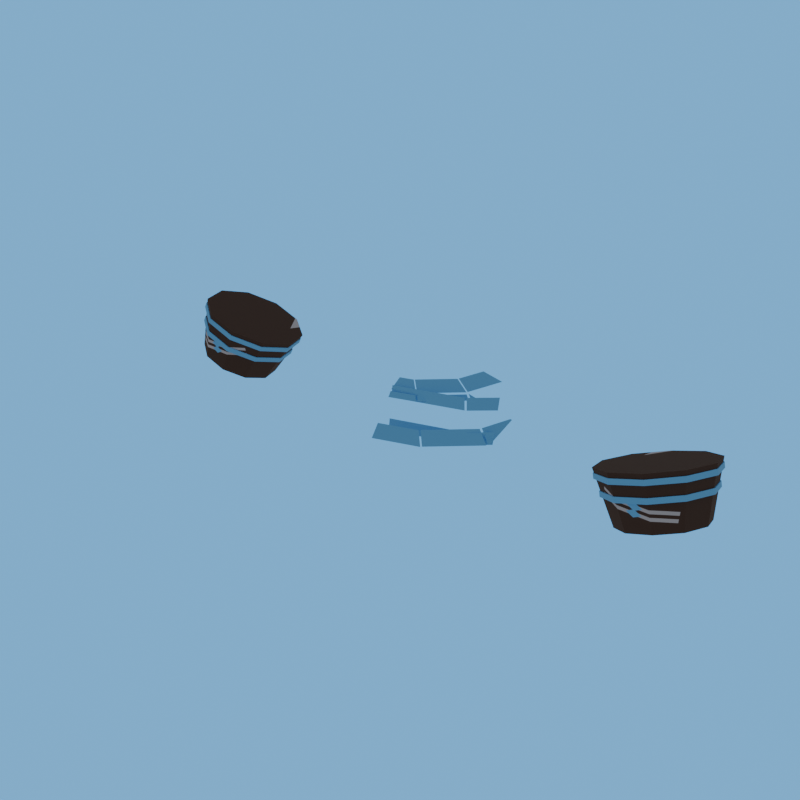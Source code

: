# Source: conductor_cuffs_2-client.blend  (saved by Blender 5.2.44; exported with 4.5.12 LTS)
import bpy
from mathutils import Matrix  # noqa: F401  (used for matrix-valued properties, if any)

bpy.ops.wm.read_factory_settings(use_empty=True)
scene = bpy.context.scene
scene.name = 'R4_conductor_cuffs_2'

# ---- collections
col_asset_conductor_cuffs_2 = bpy.data.collections.new('Asset_conductor_cuffs_2'); scene.collection.children.link(col_asset_conductor_cuffs_2)

# ---- images (referenced by path relative to the original .blend; pixels are not part of the script)
import os
ASSET_DIR = os.environ.get("B2B_ASSET_DIR", "")  # directory of the original .blend (textures are referenced by path, not embedded)
HERE = os.path.dirname(os.path.abspath(__file__))  # packed textures are extracted next to this script under _unpacked/

def load_image(name, relpath, width, height, colorspace="sRGB"):
    """Load a texture the original file referenced (path relative to the .blend, or extracted next to this script)."""
    p = next((c for c in (os.path.join(HERE, relpath), os.path.join(ASSET_DIR, relpath)) if relpath and os.path.exists(c)), "")
    if p:
        img = bpy.data.images.load(p, check_existing=True)
        img.name = name
    else:  # same state as the original file: an image datablock whose file is absent (Cycles renders it pink)
        img = bpy.data.images.new(name, width, height)
        img.source = "FILE"
        img.filepath = "//" + (relpath or name)
    img.colorspace_settings.name = colorspace
    return img
img_conductor_cuffs_2_overlay_png = load_image('conductor_cuffs_2_overlay.png', '_unpacked/conductor_cuffs_2_overlay.df27d95c.png', 512, 512, 'sRGB')

# ---- materials (node trees are filled in below, after node groups)
mat_rf_mat_leather_dark = bpy.data.materials.new('RF_Mat_leather_dark')
mat_rf_mat_leather_dark.diffuse_color = (0.06848, 0.04231, 0.03434, 1.0)
mat_conductor_cuffs_2_decal = bpy.data.materials.new('conductor_cuffs_2_Decal')
mat_conductor_cuffs_2_decal.diffuse_color = (0.06848, 0.04231, 0.03434, 1.0)
mat_rf_mat_sky = bpy.data.materials.new('RF_Mat_sky')
mat_rf_mat_sky.diffuse_color = (0.159, 0.5149, 0.9734, 1.0)
mat_conductor_cuffs_2_decal_001 = bpy.data.materials.new('conductor_cuffs_2_Decal.001')
mat_conductor_cuffs_2_decal_001.diffuse_color = (0.06848, 0.04231, 0.03434, 1.0)

# ---- material node trees
mat_rf_mat_leather_dark.use_nodes = True; mat_rf_mat_leather_dark.node_tree.nodes.clear()
_N = mat_rf_mat_leather_dark.node_tree.nodes; _L = mat_rf_mat_leather_dark.node_tree.links
n0 = _N.new('ShaderNodeBsdfPrincipled'); n0.name = 'Principled BSDF'; n0.location = (-200, 100)
n0.inputs[0].default_value = (0.06848, 0.04231, 0.03434, 1.0)
n0.inputs[2].default_value = 1.0
n0.inputs[10].default_value = 0.005
n1 = _N.new('ShaderNodeOutputMaterial'); n1.name = 'Material Output'; n1.location = (200, 100)
_L.new(n0.outputs[0], n1.inputs[0])
n1.is_active_output = True
mat_conductor_cuffs_2_decal.use_nodes = True; mat_conductor_cuffs_2_decal.node_tree.nodes.clear()
_N = mat_conductor_cuffs_2_decal.node_tree.nodes; _L = mat_conductor_cuffs_2_decal.node_tree.links
n0 = _N.new('ShaderNodeBsdfPrincipled'); n0.name = 'Principled BSDF'; n0.location = (-200, 100)
n0.inputs[2].default_value = 1.0
n0.inputs[10].default_value = 0.005
n1 = _N.new('ShaderNodeOutputMaterial'); n1.name = 'Material Output'; n1.location = (200, 100)
n2 = _N.new('ShaderNodeTexImage'); n2.name = 'Image Texture'; n2.location = (0, 0)
n2.image = img_conductor_cuffs_2_overlay_png
n3 = _N.new('ShaderNodeUVMap'); n3.name = 'UV Map'; n3.location = (0, 0)
n3.width = 160
n3.uv_map = 'UVMap'
_L.new(n0.outputs[0], n1.inputs[0])
_L.new(n2.outputs[0], n0.inputs[0])
_L.new(n3.outputs[0], n2.inputs[0])
n1.is_active_output = True
mat_rf_mat_sky.use_nodes = True; mat_rf_mat_sky.node_tree.nodes.clear()
_N = mat_rf_mat_sky.node_tree.nodes; _L = mat_rf_mat_sky.node_tree.links
n0 = _N.new('ShaderNodeBsdfPrincipled'); n0.name = 'Principled BSDF'; n0.location = (-200, 100)
n0.inputs[0].default_value = (0.159, 0.5149, 0.9734, 1.0)
n0.inputs[2].default_value = 1.0
n0.inputs[10].default_value = 0.005
n1 = _N.new('ShaderNodeOutputMaterial'); n1.name = 'Material Output'; n1.location = (200, 100)
_L.new(n0.outputs[0], n1.inputs[0])
n1.is_active_output = True
mat_conductor_cuffs_2_decal_001.use_nodes = True; mat_conductor_cuffs_2_decal_001.node_tree.nodes.clear()
_N = mat_conductor_cuffs_2_decal_001.node_tree.nodes; _L = mat_conductor_cuffs_2_decal_001.node_tree.links
n0 = _N.new('ShaderNodeBsdfPrincipled'); n0.name = 'Principled BSDF'; n0.location = (-200, 100)
n0.inputs[2].default_value = 1.0
n0.inputs[10].default_value = 0.005
n1 = _N.new('ShaderNodeOutputMaterial'); n1.name = 'Material Output'; n1.location = (200, 100)
n2 = _N.new('ShaderNodeTexImage'); n2.name = 'Image Texture'; n2.location = (0, 0)
n2.image = img_conductor_cuffs_2_overlay_png
n3 = _N.new('ShaderNodeUVMap'); n3.name = 'UV Map'; n3.location = (0, 0)
n3.width = 160
n3.uv_map = 'UVMap'
_L.new(n0.outputs[0], n1.inputs[0])
_L.new(n2.outputs[0], n0.inputs[0])
_L.new(n3.outputs[0], n2.inputs[0])
n1.is_active_output = True

# ---- world
world_r4_conductor_cuffs_2_sky = bpy.data.worlds.new('R4_conductor_cuffs_2_Sky'); scene.world = world_r4_conductor_cuffs_2_sky
world_r4_conductor_cuffs_2_sky.use_nodes = True; world_r4_conductor_cuffs_2_sky.node_tree.nodes.clear()
_N = world_r4_conductor_cuffs_2_sky.node_tree.nodes; _L = world_r4_conductor_cuffs_2_sky.node_tree.links
n0 = _N.new('ShaderNodeBackground'); n0.name = 'Background'; n0.location = (-200, 100)
n0.inputs[0].default_value = (0.75, 0.75, 0.75, 1.0)
n0.inputs[1].default_value = 0.45
n1 = _N.new('ShaderNodeOutputWorld'); n1.name = 'World Output'; n1.location = (200, 100)
n2 = _N.new('ShaderNodeBackground'); n2.name = 'Background.001'; n2.location = (0, 0)
n2.inputs[0].default_value = (0.159, 0.5149, 0.9734, 1.0)
n3 = _N.new('ShaderNodeLightPath'); n3.name = 'Light Path'; n3.location = (0, 0)
n4 = _N.new('ShaderNodeMixShader'); n4.name = 'Mix Shader'; n4.location = (0, 0)
_L.new(n3.outputs[0], n4.inputs[0])
_L.new(n0.outputs[0], n4.inputs[1])
_L.new(n2.outputs[0], n4.inputs[2])
_L.new(n4.outputs[0], n1.inputs[0])
n1.is_active_output = True

# ---- meshes
me_cuff_leather_l_mesh_001 = bpy.data.meshes.new('Cuff_Leather.L_Mesh.001')
me_cuff_leather_l_mesh_001.from_pydata([(0.9741, -0.06093, 1.219), (0.9341, -0.1649, 1.229), (0.8439, -0.2291, 1.212), (0.7382, -0.2291, 1.176), (0.6573, -0.1649, 1.133), (0.632, -0.06093, 1.1), (0.6721, 0.04302, 1.09), (0.7622, 0.1073, 1.106), (0.8679, 0.1073, 1.143), (0.9489, 0.04302, 1.186), (0.9888, -0.09842, 1.042), (0.9585, -0.1771, 1.049), (0.8903, -0.2257, 1.037), (0.8102, -0.2257, 1.009), (0.749, -0.1771, 0.9769), (0.7299, -0.09842, 0.9521), (0.7602, -0.01975, 0.9444), (0.8284, 0.02888, 0.9568), (0.9084, 0.02888, 0.9845), (0.9697, -0.01975, 1.017), (0.9783, -0.06431, 1.204), (0.9384, -0.1677, 1.214), (0.8488, -0.2316, 1.197), (0.7437, -0.2316, 1.161), (0.6632, -0.1677, 1.118), (0.6381, -0.06431, 1.086), (0.6779, 0.03906, 1.076), (0.7675, 0.1029, 1.092), (0.8727, 0.1029, 1.128), (0.9532, 0.03906, 1.171), (0.9837, -0.06796, 1.188), (0.9439, -0.1713, 1.198), (0.8543, -0.2352, 1.182), (0.7491, -0.2352, 1.145), (0.6687, -0.1713, 1.103), (0.6435, -0.06796, 1.07), (0.6834, 0.03541, 1.06), (0.773, 0.0993, 1.076), (0.8781, 0.0993, 1.113), (0.9586, 0.03541, 1.155), (0.9829, -0.07551, 1.151), (0.9459, -0.1715, 1.16), (0.8627, -0.2308, 1.145), (0.7651, -0.2308, 1.111), (0.6904, -0.1715, 1.072), (0.6671, -0.07551, 1.042), (0.7041, 0.02045, 1.032), (0.7872, 0.07976, 1.047), (0.8848, 0.07976, 1.081), (0.9596, 0.02045, 1.121), (0.9883, -0.07915, 1.135), (0.9513, -0.1751, 1.144), (0.8682, -0.2344, 1.129), (0.7706, -0.2344, 1.095), (0.6958, -0.1751, 1.056), (0.6725, -0.07915, 1.026), (0.7095, 0.01681, 1.016), (0.7927, 0.07612, 1.032), (0.8903, 0.07612, 1.065), (0.965, 0.01681, 1.105), (-0.632, -0.06093, 1.1), (-0.6573, -0.1649, 1.133), (-0.7382, -0.2291, 1.176), (-0.8439, -0.2291, 1.212), (-0.9341, -0.1649, 1.229), (-0.9741, -0.06093, 1.219), (-0.9489, 0.04302, 1.186), (-0.8679, 0.1073, 1.143), (-0.7622, 0.1073, 1.106), (-0.6721, 0.04302, 1.09), (-0.7299, -0.09842, 0.9521), (-0.749, -0.1771, 0.9769), (-0.8102, -0.2257, 1.009), (-0.8903, -0.2257, 1.037), (-0.9585, -0.1771, 1.049), (-0.9888, -0.09842, 1.042), (-0.9697, -0.01975, 1.017), (-0.9084, 0.02888, 0.9845), (-0.8284, 0.02888, 0.9568), (-0.7602, -0.01975, 0.9444), (-0.6381, -0.06431, 1.086), (-0.6632, -0.1677, 1.118), (-0.7437, -0.2316, 1.161), (-0.8488, -0.2316, 1.197), (-0.9384, -0.1677, 1.214), (-0.9783, -0.06431, 1.204), (-0.9532, 0.03906, 1.171), (-0.8727, 0.1029, 1.128), (-0.7675, 0.1029, 1.092), (-0.6779, 0.03906, 1.076), (-0.6435, -0.06796, 1.07), (-0.6687, -0.1713, 1.103), (-0.7491, -0.2352, 1.145), (-0.8543, -0.2352, 1.182), (-0.9439, -0.1713, 1.198), (-0.9837, -0.06796, 1.188), (-0.9586, 0.03541, 1.155), (-0.8781, 0.0993, 1.113), (-0.773, 0.0993, 1.076), (-0.6834, 0.03541, 1.06), (-0.6671, -0.07551, 1.042), (-0.6904, -0.1715, 1.072), (-0.7651, -0.2308, 1.111), (-0.8627, -0.2308, 1.145), (-0.9459, -0.1715, 1.16), (-0.9829, -0.07551, 1.151), (-0.9596, 0.02045, 1.121), (-0.8848, 0.07976, 1.081), (-0.7872, 0.07976, 1.047), (-0.7041, 0.02045, 1.032), (-0.6725, -0.07915, 1.026), (-0.6958, -0.1751, 1.056), (-0.7706, -0.2344, 1.095), (-0.8682, -0.2344, 1.129), (-0.9513, -0.1751, 1.144), (-0.9883, -0.07915, 1.135), (-0.965, 0.01681, 1.105), (-0.8903, 0.07612, 1.065), (-0.7927, 0.07612, 1.032), (-0.7095, 0.01681, 1.016), (0.2897, -0.4146, 1.239), (0.3428, -0.4018, 1.202), (0.3805, -0.3893, 1.202), (0.3765, -0.386, 1.239), (0.3428, -0.4018, 1.202), (0.2897, -0.4146, 1.239), (0.1647, -0.4559, 1.239), (0.1647, -0.4606, 1.202), (0.4397, -0.3399, 1.202), (0.4397, -0.3331, 1.239), (0.3815, -0.3831, 1.239), (0.3855, -0.3865, 1.202), (0.2248, -0.4851, 1.245), (0.2914, -0.4889, 1.208), (0.2999, -0.4859, 1.208), (0.2784, -0.4666, 1.245), (0.2914, -0.4889, 1.208), (0.2248, -0.4851, 1.245), (0.164, -0.5061, 1.245), (0.164, -0.5328, 1.208), (0.3673, -0.3873, 1.246), (0.4296, -0.37, 1.209), (0.4355, -0.3647, 1.209), (0.4044, -0.354, 1.246), (0.4296, -0.37, 1.209), (0.3673, -0.3873, 1.246), (0.2823, -0.4637, 1.246), (0.3038, -0.483, 1.209), (0.4407, -0.3517, 1.21), (0.4407, -0.2509, 1.244), (0.4375, -0.2533, 1.247), (0.4072, -0.3486, 1.247), (0.4383, -0.3593, 1.21), (0.1647, -0.4433, 1.339), (0.1647, -0.4449, 1.326), (0.1993, -0.4365, 1.302), (0.3698, -0.3802, 1.302), (0.3659, -0.3768, 1.339), (0.1993, -0.4365, 1.302), (0.1647, -0.4449, 1.326), (0.1647, -0.4479, 1.302), (0.4397, -0.3216, 1.302), (0.4397, -0.3148, 1.339), (0.3796, -0.3664, 1.339), (0.4194, -0.339, 1.302), (0.4194, -0.339, 1.302), (0.3796, -0.3664, 1.339), (0.3709, -0.3739, 1.339), (0.3748, -0.3773, 1.302), (0.1798, -0.4034, 1.35), (0.2323, -0.4224, 1.327), (0.2024, -0.3956, 1.35), (0.1798, -0.4034, 1.35), (0.1627, -0.4093, 1.35), (0.1627, -0.4464, 1.327), (0.2323, -0.4224, 1.327), (0.278, -0.3276, 1.35), (0.3368, -0.3284, 1.327), (0.2936, -0.3135, 1.35), (0.278, -0.3276, 1.35), (0.2047, -0.3934, 1.35), (0.2346, -0.4202, 1.327), (0.3368, -0.3284, 1.327), (0.3212, -0.2279, 1.35), (0.2951, -0.31, 1.35), (0.3382, -0.3248, 1.327), (0.3746, -0.2103, 1.327), (0.164, -0.4503, 1.323), (0.164, -0.4605, 1.308), (0.2418, -0.4337, 1.308), (0.2336, -0.4263, 1.323), (0.2375, -0.4234, 1.323), (0.2612, -0.4168, 1.309), (0.3515, -0.3357, 1.309), (0.3397, -0.3316, 1.323), (0.2612, -0.4168, 1.309), (0.2375, -0.4234, 1.323), (0.2457, -0.4308, 1.309), (0.3598, -0.3129, 1.31), (0.3424, -0.3262, 1.324), (0.3543, -0.3303, 1.31)], [], [(9, 8, 7, 6, 5, 4, 3, 2, 1, 0), (10, 11, 12, 13, 14, 15, 16, 17, 18, 19), (0, 1, 11, 10), (1, 2, 12, 11), (2, 3, 13, 12), (3, 4, 14, 13), (4, 5, 15, 14), (5, 6, 16, 15), (6, 7, 17, 16), (7, 8, 18, 17), (8, 9, 19, 18), (9, 0, 10, 19), (29, 28, 27, 26, 25, 24, 23, 22, 21, 20), (30, 31, 32, 33, 34, 35, 36, 37, 38, 39), (20, 21, 31, 30), (21, 22, 32, 31), (22, 23, 33, 32), (23, 24, 34, 33), (24, 25, 35, 34), (25, 26, 36, 35), (26, 27, 37, 36), (27, 28, 38, 37), (28, 29, 39, 38), (29, 20, 30, 39), (49, 48, 47, 46, 45, 44, 43, 42, 41, 40), (50, 51, 52, 53, 54, 55, 56, 57, 58, 59), (40, 41, 51, 50), (41, 42, 52, 51), (42, 43, 53, 52), (43, 44, 54, 53), (44, 45, 55, 54), (45, 46, 56, 55), (46, 47, 57, 56), (47, 48, 58, 57), (48, 49, 59, 58), (49, 40, 50, 59), (69, 68, 67, 66, 65, 64, 63, 62, 61, 60), (70, 71, 72, 73, 74, 75, 76, 77, 78, 79), (60, 61, 71, 70), (61, 62, 72, 71), (62, 63, 73, 72), (63, 64, 74, 73), (64, 65, 75, 74), (65, 66, 76, 75), (66, 67, 77, 76), (67, 68, 78, 77), (68, 69, 79, 78), (69, 60, 70, 79), (89, 88, 87, 86, 85, 84, 83, 82, 81, 80), (90, 91, 92, 93, 94, 95, 96, 97, 98, 99), (80, 81, 91, 90), (81, 82, 92, 91), (82, 83, 93, 92), (83, 84, 94, 93), (84, 85, 95, 94), (85, 86, 96, 95), (86, 87, 97, 96), (87, 88, 98, 97), (88, 89, 99, 98), (89, 80, 90, 99), (109, 108, 107, 106, 105, 104, 103, 102, 101, 100), (110, 111, 112, 113, 114, 115, 116, 117, 118, 119), (100, 101, 111, 110), (101, 102, 112, 111), (102, 103, 113, 112), (103, 104, 114, 113), (104, 105, 115, 114), (105, 106, 116, 115), (106, 107, 117, 116), (107, 108, 118, 117), (108, 109, 119, 118), (109, 100, 110, 119), (120, 121, 122, 123), (124, 125, 126, 127), (128, 129, 130, 131), (132, 135, 134, 133), (136, 137, 138, 139), (140, 143, 142, 141), (144, 145, 146, 147), (148, 152, 151, 150, 149), (153, 154, 155, 156, 157), (158, 159, 160), (161, 164, 163, 162), (165, 168, 167, 166), (169, 171, 170), (172, 173, 174, 175), (176, 177, 178), (179, 180, 181, 182), (183, 186, 185, 184), (187, 188, 189, 190), (191, 194, 193, 192), (195, 196, 197), (198, 199, 200)])
me_cuff_leather_l_mesh_001.polygons.foreach_set('material_index', [1, 1, 1, 1, 1, 1, 1, 1, 1, 1, 1, 1, 2, 2, 2, 2, 2, 2, 2, 2, 2, 2, 2, 2, 2, 2, 2, 2, 2, 2, 2, 2, 2, 2, 2, 2, 3, 3, 3, 3, 3, 3, 3, 3, 3, 3, 3, 3, 2, 2, 2, 2, 2, 2, 2, 2, 2, 2, 2, 2, 2, 2, 2, 2, 2, 2, 2, 2, 2, 2, 2, 2, 2, 2, 2, 2, 2, 2, 2, 2, 2, 2, 2, 2, 2, 2, 2, 2, 2, 2, 2, 2, 2])
_uv = me_cuff_leather_l_mesh_001.uv_layers.new(name='UVMap')
_uv.uv.foreach_set('vector', [0.8334, 1.031, 0.6085, 0.8053, 0.3149, 0.6127, 0.06461, 0.5266, -0.04672, 0.5798, 0.02342, 0.7521, 0.2483, 0.9776, 0.5419, 1.17, 0.7922, 1.256, 0.9035, 1.203, 0.9442, 0.2722, 0.86, 0.3125, 0.6705, 0.2473, 0.4483, 0.1015, 0.2781, -0.06918, 0.225, -0.1996, 0.3093, -0.2398, 0.4987, -0.1747, 0.721, -0.02888, 0.8912, 0.1418, 0.9035, 1.203, 0.7922, 1.256, 0.86, 0.3125, 0.9442, 0.2722, 0.7922, 1.256, 0.5419, 1.17, 0.6705, 0.2473, 0.86, 0.3125, 0.5419, 1.17, 0.2483, 0.9776, 0.4483, 0.1015, 0.6705, 0.2473, 0.2483, 0.9776, 0.02342, 0.7521, 0.2781, -0.06918, 0.4483, 0.1015, 0.02342, 0.7521, -0.04672, 0.5798, 0.225, -0.1996, 0.2781, -0.06918, -0.04672, 0.5798, 0.06461, 0.5266, 0.3093, -0.2398, 0.225, -0.1996, 0.06461, 0.5266, 0.3149, 0.6127, 0.4987, -0.1747, 0.3093, -0.2398, 0.3149, 0.6127, 0.6085, 0.8053, 0.721, -0.02888, 0.4987, -0.1747, 0.6085, 0.8053, 0.8334, 1.031, 0.8912, 0.1418, 0.721, -0.02888, 0.8334, 1.031, 0.9035, 1.203, 0.9442, 0.2722, 0.8912, 0.1418, 0.0, 0.0, 0.0, 0.0, 0.0, 0.0, 0.0, 0.0, 0.0, 0.0, 0.0, 0.0, 0.0, 0.0, 0.0, 0.0, 0.0, 0.0, 0.0, 0.0, 0.0, 0.0, 0.0, 0.0, 0.0, 0.0, 0.0, 0.0, 0.0, 0.0, 0.0, 0.0, 0.0, 0.0, 0.0, 0.0, 0.0, 0.0, 0.0, 0.0, 0.0, 0.0, 0.0, 0.0, 0.0, 0.0, 0.0, 0.0, 0.0, 0.0, 0.0, 0.0, 0.0, 0.0, 0.0, 0.0, 0.0, 0.0, 0.0, 0.0, 0.0, 0.0, 0.0, 0.0, 0.0, 0.0, 0.0, 0.0, 0.0, 0.0, 0.0, 0.0, 0.0, 0.0, 0.0, 0.0, 0.0, 0.0, 0.0, 0.0, 0.0, 0.0, 0.0, 0.0, 0.0, 0.0, 0.0, 0.0, 0.0, 0.0, 0.0, 0.0, 0.0, 0.0, 0.0, 0.0, 0.0, 0.0, 0.0, 0.0, 0.0, 0.0, 0.0, 0.0, 0.0, 0.0, 0.0, 0.0, 0.0, 0.0, 0.0, 0.0, 0.0, 0.0, 0.0, 0.0, 0.0, 0.0, 0.0, 0.0, 0.0, 0.0, 0.0, 0.0, 0.0, 0.0, 0.0, 0.0, 0.0, 0.0, 0.0, 0.0, 0.0, 0.0, 0.0, 0.0, 0.0, 0.0, 0.0, 0.0, 0.0, 0.0, 0.0, 0.0, 0.0, 0.0, 0.0, 0.0, 0.0, 0.0, 0.0, 0.0, 0.0, 0.0, 0.0, 0.0, 0.0, 0.0, 0.0, 0.0, 0.0, 0.0, 0.0, 0.0, 0.0, 0.0, 0.0, 0.0, 0.0, 0.0, 0.0, 0.0, 0.0, 0.0, 0.0, 0.0, 0.0, 0.0, 0.0, 0.0, 0.0, 0.0, 0.0, 0.0, 0.0, 0.0, 0.0, 0.0, 0.0, 0.0, 0.0, 0.0, 0.0, 0.0, 0.0, 0.0, 0.0, 0.0, 0.0, 0.0, 0.0, 0.0, 0.0, 0.0, 0.0, 0.0, 0.0, 0.0, 0.0, 0.0, 0.0, 0.0, 0.0, 0.0, 0.0, 0.0, 0.0, 0.0, 0.0, 0.0, 0.0, 0.0, 0.0, 0.0, 0.0, 0.0, 0.0, 0.0, 0.0, 0.0, 0.0, 0.0, 0.0, 0.0, 0.0, 0.0, 0.0, 0.0, 0.0, 0.0, 0.9354, 0.5266, 0.6851, 0.6127, 0.3915, 0.8053, 0.1666, 1.031, 0.09649, 1.203, 0.2078, 1.256, 0.4581, 1.17, 0.7517, 0.9776, 0.9766, 0.7521, 1.047, 0.5798, 0.775, -0.1996, 0.7219, -0.06918, 0.5517, 0.1015, 0.3295, 0.2473, 0.14, 0.3125, 0.05576, 0.2722, 0.1088, 0.1418, 0.279, -0.02888, 0.5013, -0.1747, 0.6907, -0.2398, 1.047, 0.5798, 0.9766, 0.7521, 0.7219, -0.06918, 0.775, -0.1996, 0.9766, 0.7521, 0.7517, 0.9776, 0.5517, 0.1015, 0.7219, -0.06918, 0.7517, 0.9776, 0.4581, 1.17, 0.3295, 0.2473, 0.5517, 0.1015, 0.4581, 1.17, 0.2078, 1.256, 0.14, 0.3125, 0.3295, 0.2473, 0.2078, 1.256, 0.09649, 1.203, 0.05576, 0.2722, 0.14, 0.3125, 0.09649, 1.203, 0.1666, 1.031, 0.1088, 0.1418, 0.05576, 0.2722, 0.1666, 1.031, 0.3915, 0.8053, 0.279, -0.02888, 0.1088, 0.1418, 0.3915, 0.8053, 0.6851, 0.6127, 0.5013, -0.1747, 0.279, -0.02888, 0.6851, 0.6127, 0.9354, 0.5266, 0.6907, -0.2398, 0.5013, -0.1747, 0.9354, 0.5266, 1.047, 0.5798, 0.775, -0.1996, 0.6907, -0.2398, 0.0, 0.0, 0.0, 0.0, 0.0, 0.0, 0.0, 0.0, 0.0, 0.0, 0.0, 0.0, 0.0, 0.0, 0.0, 0.0, 0.0, 0.0, 0.0, 0.0, 0.0, 0.0, 0.0, 0.0, 0.0, 0.0, 0.0, 0.0, 0.0, 0.0, 0.0, 0.0, 0.0, 0.0, 0.0, 0.0, 0.0, 0.0, 0.0, 0.0, 0.0, 0.0, 0.0, 0.0, 0.0, 0.0, 0.0, 0.0, 0.0, 0.0, 0.0, 0.0, 0.0, 0.0, 0.0, 0.0, 0.0, 0.0, 0.0, 0.0, 0.0, 0.0, 0.0, 0.0, 0.0, 0.0, 0.0, 0.0, 0.0, 0.0, 0.0, 0.0, 0.0, 0.0, 0.0, 0.0, 0.0, 0.0, 0.0, 0.0, 0.0, 0.0, 0.0, 0.0, 0.0, 0.0, 0.0, 0.0, 0.0, 0.0, 0.0, 0.0, 0.0, 0.0, 0.0, 0.0, 0.0, 0.0, 0.0, 0.0, 0.0, 0.0, 0.0, 0.0, 0.0, 0.0, 0.0, 0.0, 0.0, 0.0, 0.0, 0.0, 0.0, 0.0, 0.0, 0.0, 0.0, 0.0, 0.0, 0.0, 0.0, 0.0, 0.0, 0.0, 0.0, 0.0, 0.0, 0.0, 0.0, 0.0, 0.0, 0.0, 0.0, 0.0, 0.0, 0.0, 0.0, 0.0, 0.0, 0.0, 0.0, 0.0, 0.0, 0.0, 0.0, 0.0, 0.0, 0.0, 0.0, 0.0, 0.0, 0.0, 0.0, 0.0, 0.0, 0.0, 0.0, 0.0, 0.0, 0.0, 0.0, 0.0, 0.0, 0.0, 0.0, 0.0, 0.0, 0.0, 0.0, 0.0, 0.0, 0.0, 0.0, 0.0, 0.0, 0.0, 0.0, 0.0, 0.0, 0.0, 0.0, 0.0, 0.0, 0.0, 0.0, 0.0, 0.0, 0.0, 0.0, 0.0, 0.0, 0.0, 0.0, 0.0, 0.0, 0.0, 0.0, 0.0, 0.0, 0.0, 0.0, 0.0, 0.0, 0.0, 0.0, 0.0, 0.0, 0.0, 0.0, 0.0, 0.0, 0.0, 0.0, 0.0, 0.0, 0.0, 0.0, 0.0, 0.0, 0.0, 0.0, 0.0, 0.0, 0.0, 0.0, 0.0, 0.0, 0.0, 0.0, 0.0, 0.0, 0.0, 0.0, 0.0, 0.0, 0.0, 0.0, 0.0, 0.0, 0.0, 0.0, 0.0, 0.0, 0.0, 0.0, 0.0, 0.0, 0.0, 0.0, 0.0, 0.0, 0.0, 0.0, 0.0, 0.0, 0.0, 0.0, 0.0, 0.0, 0.0, 0.0, 0.0, 0.0, 0.0, 0.0, 0.0, 0.0, 0.0, 0.0, 0.0, 0.0, 0.0, 0.0, 0.0, 0.0, 0.0, 0.0, 0.0, 0.0, 0.0, 0.0, 0.0, 0.0, 0.0, 0.0, 0.0, 0.0, 0.0, 0.0, 0.0, 0.0, 0.0, 0.0, 0.0, 0.0, 0.0, 0.0, 0.0, 0.0, 0.0, 0.0, 0.0, 0.0, 0.0, 0.0, 0.0, 0.0, 0.0, 0.0, 0.0, 0.0, 0.0, 0.0, 0.0, 0.0, 0.0, 0.0, 0.0, 0.0, 0.0, 0.0, 0.0, 0.0, 0.0, 0.0, 0.0, 0.0, 0.0, 0.0, 0.0, 0.0, 0.0, 0.0, 0.0, 0.0, 0.0, 0.0, 0.0, 0.0, 0.0, 0.0, 0.0, 0.0, 0.0, 0.0, 0.0, 0.0, 0.0, 0.0, 0.0, 0.0, 0.0, 0.0, 0.0, 0.0, 0.0, 0.0, 0.0, 0.0, 0.0, 0.0, 0.0, 0.0, 0.0, 0.0, 0.0, 0.0, 0.0, 0.0, 0.0, 0.0, 0.0, 0.0, 0.0, 0.0, 0.0, 0.0, 0.0, 0.0, 0.0, 0.0, 0.0, 0.0, 0.0, 0.0, 0.0, 0.0, 0.0, 0.0, 0.0, 0.0, 0.0, 0.0, 0.0, 0.0, 0.0, 0.0, 0.0, 0.0, 0.0, 0.0, 0.0])
me_cuff_leather_l_mesh_001.materials.append(mat_rf_mat_leather_dark)
me_cuff_leather_l_mesh_001.materials.append(mat_conductor_cuffs_2_decal)
me_cuff_leather_l_mesh_001.materials.append(mat_rf_mat_sky)
me_cuff_leather_l_mesh_001.materials.append(mat_conductor_cuffs_2_decal_001)
me_cuff_leather_l_mesh_001.update()
arm_rf_pudge_rig_data_006 = bpy.data.armatures.new('RF_Pudge_Rig_Data.006')  # bones are not reproduced

# ---- objects
ob_equipment_root = bpy.data.objects.new('equipment_root', None)
ob_conductor_cuffs_2_rig = bpy.data.objects.new('conductor_cuffs_2_Rig', arm_rf_pudge_rig_data_006)
ob_conductor_cuffs_2_wearable = bpy.data.objects.new('conductor_cuffs_2_Wearable', me_cuff_leather_l_mesh_001)

# ---- transforms, parenting, visibility, modifiers, constraints
ob_equipment_root.location = (0.0, 0.0, 0.0)
ob_equipment_root.empty_display_size = 0.12
ob_conductor_cuffs_2_rig.parent = ob_equipment_root
ob_conductor_cuffs_2_rig.location = (0.0, 0.0, 0.0)
ob_conductor_cuffs_2_rig.show_in_front = True
ob_conductor_cuffs_2_wearable.parent = ob_conductor_cuffs_2_rig
ob_conductor_cuffs_2_wearable.location = (0.0, 0.0, 0.0)
_vg = ob_conductor_cuffs_2_wearable.vertex_groups.new(name='forearm.L')
_vg.add([0, 1, 2, 3, 4, 5, 6, 7, 8, 9, 10, 11, 12, 13, 14, 15, 16, 17, 18, 19, 20, 21, 22, 23, 24, 25, 26, 27, 28, 29, 30, 31, 32, 33, 34, 35, 36, 37, 38, 39, 40, 41, 42, 43, 44, 45, 46, 47, 48, 49, 50, 51, 52, 53, 54, 55, 56, 57, 58, 59], 1.0, 'REPLACE')
_vg = ob_conductor_cuffs_2_wearable.vertex_groups.new(name='forearm.R')
_vg.add([60, 61, 62, 63, 64, 65, 66, 67, 68, 69, 70, 71, 72, 73, 74, 75, 76, 77, 78, 79, 80, 81, 82, 83, 84, 85, 86, 87, 88, 89, 90, 91, 92, 93, 94, 95, 96, 97, 98, 99, 100, 101, 102, 103, 104, 105, 106, 107, 108, 109, 110, 111, 112, 113, 114, 115, 116, 117, 118, 119], 1.0, 'REPLACE')
_vg = ob_conductor_cuffs_2_wearable.vertex_groups.new(name='chest')
for _i, _w in zip([120, 121, 122, 123, 124, 125, 126, 127, 128, 129, 130, 131, 153, 154, 155, 156, 157, 158, 159, 160, 161, 162, 163, 164, 165, 166, 167, 168, 169, 171, 172, 173, 176, 178, 179, 180, 183, 184], [0.0009215, 0.0003994, 0.0003994, 0.0009215, 0.0003994, 0.0009215, 0.0009215, 0.0003994, 0.0003994, 0.0009215, 0.0009215, 0.0003994, 0.002333, 0.002151, 0.001811, 0.001811, 0.002333, 0.001811, 0.002151, 0.001811, 0.001811, 0.002333, 0.002333, 0.001811, 0.001811, 0.002333, 0.002333, 0.001811, 0.04634, 0.04634, 0.04634, 0.04634, 0.04634, 0.04634, 0.04634, 0.04634, 0.04634, 0.04634]): _vg.add([_i], _w, 'REPLACE')
_vg = ob_conductor_cuffs_2_wearable.vertex_groups.new(name='spine')
for _i, _w in zip([120, 121, 122, 123, 124, 125, 126, 127, 128, 129, 130, 131, 132, 133, 134, 135, 136, 137, 138, 139, 140, 141, 142, 143, 144, 145, 146, 147, 148, 149, 150, 151, 152, 153, 154, 155, 156, 157, 158, 159, 160, 161, 162, 163, 164, 165, 166, 167, 168, 169, 170, 171, 172, 173, 174, 175, 176, 177, 178, 179, 180, 181, 182, 183, 184, 185, 186, 187, 188, 189, 190, 191, 192, 193, 194, 195, 196, 197, 198, 199, 200], [0.7082, 0.61, 0.61, 0.7082, 0.61, 0.7082, 0.7082, 0.61, 0.61, 0.7082, 0.7082, 0.61, 0.7099, 0.6107, 0.6107, 0.7099, 0.6107, 0.7099, 0.7099, 0.6107, 0.7099, 0.6107, 0.6107, 0.7099, 0.6107, 0.7099, 0.7099, 0.6107, 0.6107, 0.703, 0.7099, 0.7099, 0.6107, 0.9736, 0.9394, 0.8754, 0.8754, 0.9736, 0.8754, 0.9394, 0.8754, 0.8754, 0.9736, 0.9736, 0.8754, 0.8754, 0.9736, 0.9736, 0.8754, 0.8937, 0.9164, 0.8937, 0.8937, 0.8937, 0.9164, 0.9164, 0.8937, 0.9164, 0.8937, 0.8937, 0.8937, 0.9164, 0.9164, 0.8937, 0.8937, 0.9164, 0.9164, 0.9164, 0.8787, 0.8787, 0.9164, 0.9164, 0.8787, 0.8787, 0.9164, 0.8787, 0.9164, 0.8787, 0.8787, 0.9164, 0.8787]): _vg.add([_i], _w, 'REPLACE')
_vg = ob_conductor_cuffs_2_wearable.vertex_groups.new(name='pelvis')
for _i, _w in zip([120, 121, 122, 123, 124, 125, 126, 127, 128, 129, 130, 131, 132, 133, 134, 135, 136, 137, 138, 139, 140, 141, 142, 143, 144, 145, 146, 147, 148, 149, 150, 151, 152, 153, 154, 155, 156, 157, 158, 159, 160, 161, 162, 163, 164, 165, 166, 167, 168, 169, 170, 171, 172, 173, 174, 175, 176, 177, 178, 179, 180, 181, 182, 183, 184, 185, 186, 187, 188, 189, 190, 191, 192, 193, 194, 195, 196, 197, 198, 199, 200], [0.2909, 0.3896, 0.3896, 0.2909, 0.3896, 0.2909, 0.2909, 0.3896, 0.3896, 0.2909, 0.2909, 0.3896, 0.2901, 0.3893, 0.3893, 0.2901, 0.3893, 0.2901, 0.2901, 0.3893, 0.2901, 0.3893, 0.3893, 0.2901, 0.3893, 0.2901, 0.2901, 0.3893, 0.3893, 0.297, 0.2901, 0.2901, 0.3893, 0.02409, 0.05841, 0.1228, 0.1228, 0.02409, 0.1228, 0.05841, 0.1228, 0.1228, 0.02409, 0.02409, 0.1228, 0.1228, 0.02409, 0.02409, 0.1228, 0.05992, 0.08359, 0.05992, 0.05992, 0.05992, 0.08359, 0.08359, 0.05992, 0.08359, 0.05992, 0.05992, 0.05992, 0.08359, 0.08359, 0.05992, 0.05992, 0.08359, 0.08359, 0.08359, 0.1213, 0.1213, 0.08359, 0.08359, 0.1213, 0.1213, 0.08359, 0.1213, 0.08359, 0.1213, 0.1213, 0.08359, 0.1213]): _vg.add([_i], _w, 'REPLACE')
_m = ob_conductor_cuffs_2_wearable.modifiers.new('Pudge_Compatible_Skin', 'ARMATURE')
_m.object = ob_conductor_cuffs_2_rig

# ---- collection membership
col_asset_conductor_cuffs_2.objects.link(ob_equipment_root)
col_asset_conductor_cuffs_2.objects.link(ob_conductor_cuffs_2_rig)
col_asset_conductor_cuffs_2.objects.link(ob_conductor_cuffs_2_wearable)

# ---- scene / render settings (as saved in the file)
scene.frame_start = 1; scene.frame_end = 250; scene.frame_set(1)
scene.render.engine = 'BLENDER_EEVEE_NEXT'
scene.render.image_settings.exr_codec = 'NONE'
scene.render.resolution_x = 1000
scene.render.resolution_y = 1000
scene.render.fps = 30
scene.render.use_bake_clear = False
scene.render.bake_margin = 0
scene.render.bake_bias = 0.0
scene.render.bake_samples = 0
scene.render.simplify_subdivision_render = 0
scene.render.simplify_child_particles_render = 0.0
scene.render.compositor_device = 'GPU'
scene.eevee.use_volume_custom_range = False
scene.eevee.gtao_distance = 0.0
scene.eevee.use_fast_gi = False
scene.eevee.fast_gi_thickness_near = 0.1
scene.eevee.fast_gi_thickness_far = 0.0
scene.eevee.ray_tracing_options.screen_trace_thickness = 0.1
bpy.context.view_layer.update()

# ---- added for rendering (the .blend has no active camera): camera
cam_auto = bpy.data.cameras.new('AutoCamera')
cam_auto.lens = 50.0
cam_auto.sensor_width = 36.0
cam_auto.clip_end = 1000.0
ob_auto_camera = bpy.data.objects.new('AutoCamera', cam_auto)
scene.collection.objects.link(ob_auto_camera)
ob_auto_camera.location = (1.95951, -2.5642, 2.71502)
ob_auto_camera.rotation_euler = (1.09748, -7.21219e-08, 0.694738)
scene.camera = ob_auto_camera
bpy.context.view_layer.update()

